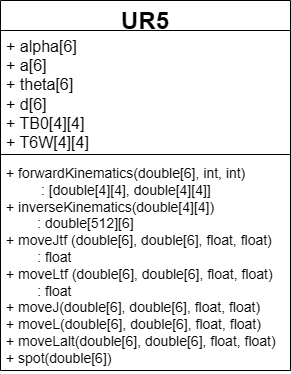

The diagram above was exported from draw.io. Its source (the exported page's mxGraphModel, read from the mxfile embedded in the PNG):
<mxGraphModel dx="1434" dy="772" grid="1" gridSize="10" guides="1" tooltips="1" connect="1" arrows="1" fold="1" page="1" pageScale="1" pageWidth="827" pageHeight="1169" math="0" shadow="0">
  <root>
    <mxCell id="0" />
    <mxCell id="1" parent="0" />
    <mxCell id="plj3-KyPLIaGmSFrUauz-1" value="&lt;font style=&quot;font-size: 24px;&quot;&gt;UR5&lt;/font&gt;" style="swimlane;fontStyle=1;align=center;verticalAlign=top;childLayout=stackLayout;horizontal=1;startSize=30;horizontalStack=0;resizeParent=1;resizeParentMax=0;resizeLast=0;collapsible=1;marginBottom=0;whiteSpace=wrap;html=1;" parent="1" vertex="1">
      <mxGeometry x="330" y="360" width="290" height="370" as="geometry" />
    </mxCell>
    <mxCell id="plj3-KyPLIaGmSFrUauz-2" value="&lt;font style=&quot;font-size: 16px;&quot;&gt;+ alpha[6]&lt;br&gt;+ a[6]&lt;br&gt;+ theta[6]&lt;/font&gt;&lt;div&gt;&lt;font size=&quot;3&quot;&gt;+ d[6]&lt;/font&gt;&lt;/div&gt;&lt;div&gt;&lt;font size=&quot;3&quot;&gt;+ TB0[4][4]&lt;/font&gt;&lt;/div&gt;&lt;div&gt;&lt;font size=&quot;3&quot;&gt;+ T6W[4][4]&lt;/font&gt;&lt;/div&gt;" style="text;strokeColor=none;fillColor=none;align=left;verticalAlign=top;spacingLeft=4;spacingRight=4;overflow=hidden;rotatable=0;points=[[0,0.5],[1,0.5]];portConstraint=eastwest;whiteSpace=wrap;html=1;" parent="plj3-KyPLIaGmSFrUauz-1" vertex="1">
      <mxGeometry y="30" width="290" height="120" as="geometry" />
    </mxCell>
    <mxCell id="plj3-KyPLIaGmSFrUauz-3" value="" style="line;strokeWidth=1;fillColor=none;align=left;verticalAlign=middle;spacingTop=-1;spacingLeft=3;spacingRight=3;rotatable=0;labelPosition=right;points=[];portConstraint=eastwest;strokeColor=inherit;" parent="plj3-KyPLIaGmSFrUauz-1" vertex="1">
      <mxGeometry y="150" width="290" height="8" as="geometry" />
    </mxCell>
    <mxCell id="plj3-KyPLIaGmSFrUauz-4" value="&lt;font style=&quot;font-size: 14px;&quot;&gt;+ forwardKinematics(double[6], int, int)&lt;/font&gt;&lt;div&gt;&lt;font style=&quot;font-size: 14px;&quot;&gt;&lt;span style=&quot;white-space: pre;&quot;&gt;&#09;&lt;/span&gt;&amp;nbsp;: [double[4][4], double[4][4]]&lt;br&gt;+ inverseKinematics(double[4][4])&amp;nbsp;&lt;/font&gt;&lt;/div&gt;&lt;div&gt;&lt;font style=&quot;font-size: 14px;&quot;&gt;&lt;span style=&quot;white-space: pre;&quot;&gt;&#09;&lt;/span&gt;: double[512][6]&lt;/font&gt;&lt;div&gt;&lt;font style=&quot;font-size: 14px;&quot;&gt;+ moveJtf (double[6], double[6], float, float)&amp;nbsp;&lt;/font&gt;&lt;/div&gt;&lt;div&gt;&lt;font style=&quot;font-size: 14px;&quot;&gt;&lt;span style=&quot;white-space: pre;&quot;&gt;&#09;&lt;/span&gt;: float&lt;/font&gt;&lt;/div&gt;&lt;div&gt;&lt;font style=&quot;font-size: 14px;&quot;&gt;+ moveLtf (double[6], double[6], float, float)&amp;nbsp;&lt;/font&gt;&lt;/div&gt;&lt;div&gt;&lt;font style=&quot;font-size: 14px;&quot;&gt;&lt;span style=&quot;white-space: pre;&quot;&gt;&#09;&lt;/span&gt;: float&lt;br&gt;+ moveJ(double[6], double[6], float, float)&lt;br&gt;+ moveL(double[6], double[6], float, float)&lt;/font&gt;&lt;/div&gt;&lt;div&gt;&lt;font style=&quot;font-size: 14px;&quot;&gt;+ moveLalt(double[6], double[6], float, float)&lt;br&gt;&lt;/font&gt;&lt;/div&gt;&lt;div&gt;&lt;font style=&quot;font-size: 14px;&quot;&gt;+ spot(double[6])&lt;/font&gt;&lt;/div&gt;&lt;/div&gt;" style="text;strokeColor=none;fillColor=none;align=left;verticalAlign=top;spacingLeft=4;spacingRight=4;overflow=hidden;rotatable=0;points=[[0,0.5],[1,0.5]];portConstraint=eastwest;whiteSpace=wrap;html=1;" parent="plj3-KyPLIaGmSFrUauz-1" vertex="1">
      <mxGeometry y="158" width="290" height="212" as="geometry" />
    </mxCell>
  </root>
</mxGraphModel>